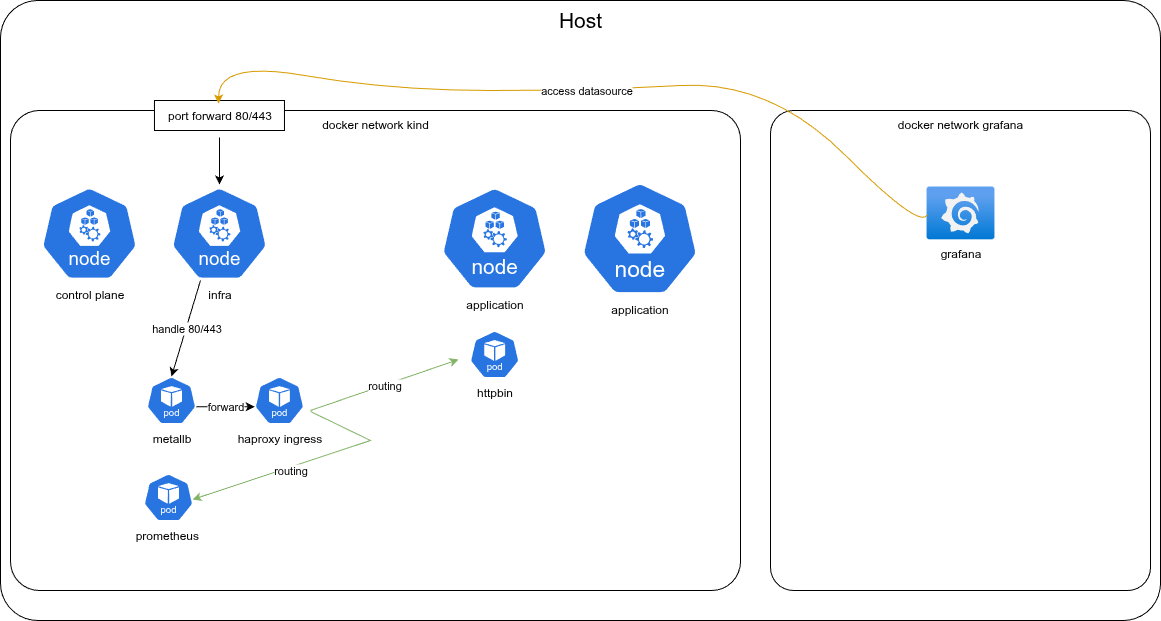

The diagram above was exported from draw.io. Its source (the exported page's mxGraphModel, read from the mxfile embedded in the PNG):
<mxGraphModel dx="2276" dy="840" grid="1" gridSize="10" guides="1" tooltips="1" connect="1" arrows="1" fold="1" page="1" pageScale="1" pageWidth="850" pageHeight="1100" math="0" shadow="0">
  <root>
    <mxCell id="0" />
    <mxCell id="1" parent="0" />
    <mxCell id="pm435MD8pgDQZcpdmsl8-1" value="Host" style="rounded=1;whiteSpace=wrap;html=1;arcSize=6;verticalAlign=top;fontSize=21;" vertex="1" parent="1">
      <mxGeometry x="-140" y="340" width="1160" height="620" as="geometry" />
    </mxCell>
    <mxCell id="pm435MD8pgDQZcpdmsl8-21" value="docker network grafana" style="rounded=1;whiteSpace=wrap;html=1;arcSize=6;verticalAlign=top;" vertex="1" parent="1">
      <mxGeometry x="630" y="450" width="380" height="480" as="geometry" />
    </mxCell>
    <mxCell id="pm435MD8pgDQZcpdmsl8-2" value="docker network kind" style="rounded=1;whiteSpace=wrap;html=1;arcSize=6;verticalAlign=top;" vertex="1" parent="1">
      <mxGeometry x="-130" y="450" width="730" height="480" as="geometry" />
    </mxCell>
    <mxCell id="pm435MD8pgDQZcpdmsl8-3" value="control plane" style="aspect=fixed;sketch=0;html=1;dashed=0;whitespace=wrap;verticalLabelPosition=bottom;verticalAlign=top;fillColor=#2875E2;strokeColor=#ffffff;points=[[0.005,0.63,0],[0.1,0.2,0],[0.9,0.2,0],[0.5,0,0],[0.995,0.63,0],[0.72,0.99,0],[0.5,1,0],[0.28,0.99,0]];shape=mxgraph.kubernetes.icon2;kubernetesLabel=1;prIcon=node" vertex="1" parent="1">
      <mxGeometry x="-100" y="526" width="97.92" height="94" as="geometry" />
    </mxCell>
    <mxCell id="pm435MD8pgDQZcpdmsl8-4" value="infra" style="aspect=fixed;sketch=0;html=1;dashed=0;whitespace=wrap;verticalLabelPosition=bottom;verticalAlign=top;fillColor=#2875E2;strokeColor=#ffffff;points=[[0.005,0.63,0],[0.1,0.2,0],[0.9,0.2,0],[0.5,0,0],[0.995,0.63,0],[0.72,0.99,0],[0.5,1,0],[0.28,0.99,0]];shape=mxgraph.kubernetes.icon2;kubernetesLabel=1;prIcon=node" vertex="1" parent="1">
      <mxGeometry x="30" y="526" width="97.92" height="94" as="geometry" />
    </mxCell>
    <mxCell id="pm435MD8pgDQZcpdmsl8-5" value="application" style="aspect=fixed;sketch=0;html=1;dashed=0;whitespace=wrap;verticalLabelPosition=bottom;verticalAlign=top;fillColor=#2875E2;strokeColor=#ffffff;points=[[0.005,0.63,0],[0.1,0.2,0],[0.9,0.2,0],[0.5,0,0],[0.995,0.63,0],[0.72,0.99,0],[0.5,1,0],[0.28,0.99,0]];shape=mxgraph.kubernetes.icon2;kubernetesLabel=1;prIcon=node" vertex="1" parent="1">
      <mxGeometry x="300" y="526" width="108.33" height="104" as="geometry" />
    </mxCell>
    <mxCell id="pm435MD8pgDQZcpdmsl8-6" value="application" style="aspect=fixed;sketch=0;html=1;dashed=0;whitespace=wrap;verticalLabelPosition=bottom;verticalAlign=top;fillColor=#2875E2;strokeColor=#ffffff;points=[[0.005,0.63,0],[0.1,0.2,0],[0.9,0.2,0],[0.5,0,0],[0.995,0.63,0],[0.72,0.99,0],[0.5,1,0],[0.28,0.99,0]];shape=mxgraph.kubernetes.icon2;kubernetesLabel=1;prIcon=node" vertex="1" parent="1">
      <mxGeometry x="440" y="521" width="118.75" height="114" as="geometry" />
    </mxCell>
    <mxCell id="pm435MD8pgDQZcpdmsl8-7" value="metallb" style="aspect=fixed;sketch=0;html=1;dashed=0;whitespace=wrap;verticalLabelPosition=bottom;verticalAlign=top;fillColor=#2875E2;strokeColor=#ffffff;points=[[0.005,0.63,0],[0.1,0.2,0],[0.9,0.2,0],[0.5,0,0],[0.995,0.63,0],[0.72,0.99,0],[0.5,1,0],[0.28,0.99,0]];shape=mxgraph.kubernetes.icon2;kubernetesLabel=1;prIcon=pod" vertex="1" parent="1">
      <mxGeometry x="6" y="716" width="50" height="48" as="geometry" />
    </mxCell>
    <mxCell id="pm435MD8pgDQZcpdmsl8-8" value="port forward 80/443" style="text;html=1;align=center;verticalAlign=middle;resizable=0;points=[];autosize=1;labelBorderColor=none;fillColor=default;strokeColor=default;" vertex="1" parent="1">
      <mxGeometry x="13.96" y="440" width="130" height="30" as="geometry" />
    </mxCell>
    <mxCell id="pm435MD8pgDQZcpdmsl8-9" value="" style="endArrow=classic;html=1;rounded=0;" edge="1" parent="1">
      <mxGeometry width="50" height="50" relative="1" as="geometry">
        <mxPoint x="79" y="477" as="sourcePoint" />
        <mxPoint x="79" y="524" as="targetPoint" />
      </mxGeometry>
    </mxCell>
    <mxCell id="pm435MD8pgDQZcpdmsl8-10" value="haproxy ingress" style="aspect=fixed;sketch=0;html=1;dashed=0;whitespace=wrap;verticalLabelPosition=bottom;verticalAlign=top;fillColor=#2875E2;strokeColor=#ffffff;points=[[0.005,0.63,0],[0.1,0.2,0],[0.9,0.2,0],[0.5,0,0],[0.995,0.63,0],[0.72,0.99,0],[0.5,1,0],[0.28,0.99,0]];shape=mxgraph.kubernetes.icon2;kubernetesLabel=1;prIcon=pod" vertex="1" parent="1">
      <mxGeometry x="113.92" y="716" width="50" height="48" as="geometry" />
    </mxCell>
    <mxCell id="pm435MD8pgDQZcpdmsl8-11" value="prometheus&amp;nbsp;" style="aspect=fixed;sketch=0;html=1;dashed=0;whitespace=wrap;verticalLabelPosition=bottom;verticalAlign=top;fillColor=#2875E2;strokeColor=#ffffff;points=[[0.005,0.63,0],[0.1,0.2,0],[0.9,0.2,0],[0.5,0,0],[0.995,0.63,0],[0.72,0.99,0],[0.5,1,0],[0.28,0.99,0]];shape=mxgraph.kubernetes.icon2;kubernetesLabel=1;prIcon=pod" vertex="1" parent="1">
      <mxGeometry x="3" y="813" width="50" height="48" as="geometry" />
    </mxCell>
    <mxCell id="pm435MD8pgDQZcpdmsl8-13" value="httpbin" style="aspect=fixed;sketch=0;html=1;dashed=0;whitespace=wrap;verticalLabelPosition=bottom;verticalAlign=top;fillColor=#2875E2;strokeColor=#ffffff;points=[[0.005,0.63,0],[0.1,0.2,0],[0.9,0.2,0],[0.5,0,0],[0.995,0.63,0],[0.72,0.99,0],[0.5,1,0],[0.28,0.99,0]];shape=mxgraph.kubernetes.icon2;kubernetesLabel=1;prIcon=pod" vertex="1" parent="1">
      <mxGeometry x="329.16" y="670" width="50" height="48" as="geometry" />
    </mxCell>
    <mxCell id="pm435MD8pgDQZcpdmsl8-15" value="handle 80/443" style="endArrow=classic;html=1;rounded=0;entryX=0.5;entryY=0;entryDx=0;entryDy=0;entryPerimeter=0;" edge="1" parent="1" target="pm435MD8pgDQZcpdmsl8-7">
      <mxGeometry width="50" height="50" relative="1" as="geometry">
        <mxPoint x="60" y="620" as="sourcePoint" />
        <mxPoint x="60" y="667" as="targetPoint" />
      </mxGeometry>
    </mxCell>
    <mxCell id="pm435MD8pgDQZcpdmsl8-16" value="forward" style="endArrow=classic;html=1;rounded=0;entryX=0.005;entryY=0.63;entryDx=0;entryDy=0;entryPerimeter=0;exitX=0.995;exitY=0.63;exitDx=0;exitDy=0;exitPerimeter=0;" edge="1" parent="1" source="pm435MD8pgDQZcpdmsl8-7" target="pm435MD8pgDQZcpdmsl8-10">
      <mxGeometry width="50" height="50" relative="1" as="geometry">
        <mxPoint x="105" y="660" as="sourcePoint" />
        <mxPoint x="90" y="756" as="targetPoint" />
      </mxGeometry>
    </mxCell>
    <mxCell id="pm435MD8pgDQZcpdmsl8-18" value="routing" style="endArrow=classic;html=1;rounded=0;fillColor=#d5e8d4;strokeColor=#82b366;" edge="1" parent="1">
      <mxGeometry width="50" height="50" relative="1" as="geometry">
        <mxPoint x="170" y="750" as="sourcePoint" />
        <mxPoint x="318" y="699" as="targetPoint" />
      </mxGeometry>
    </mxCell>
    <mxCell id="pm435MD8pgDQZcpdmsl8-19" value="routing" style="endArrow=classic;html=1;rounded=0;fillColor=#d5e8d4;strokeColor=#82b366;" edge="1" parent="1">
      <mxGeometry x="0.1962" y="3" width="50" height="50" relative="1" as="geometry">
        <mxPoint x="170" y="751" as="sourcePoint" />
        <mxPoint x="52" y="839" as="targetPoint" />
        <Array as="points">
          <mxPoint x="230" y="780" />
        </Array>
        <mxPoint as="offset" />
      </mxGeometry>
    </mxCell>
    <mxCell id="pm435MD8pgDQZcpdmsl8-20" value="grafana" style="image;aspect=fixed;html=1;points=[];align=center;fontSize=12;image=img/lib/azure2/other/Grafana.svg;" vertex="1" parent="1">
      <mxGeometry x="786" y="526" width="68" height="52.800000000000004" as="geometry" />
    </mxCell>
    <mxCell id="pm435MD8pgDQZcpdmsl8-22" value="access datasource" style="curved=1;endArrow=classic;html=1;rounded=0;entryX=0.493;entryY=0.1;entryDx=0;entryDy=0;entryPerimeter=0;exitX=0.015;exitY=0.53;exitDx=0;exitDy=0;exitPerimeter=0;fillColor=#ffe6cc;strokeColor=#d79b00;" edge="1" parent="1" source="pm435MD8pgDQZcpdmsl8-20" target="pm435MD8pgDQZcpdmsl8-8">
      <mxGeometry width="50" height="50" relative="1" as="geometry">
        <mxPoint x="730" y="570" as="sourcePoint" />
        <mxPoint x="780" y="520" as="targetPoint" />
        <Array as="points">
          <mxPoint x="780" y="570" />
          <mxPoint x="630" y="420" />
          <mxPoint x="450" y="430" />
          <mxPoint x="250" y="430" />
          <mxPoint x="78" y="400" />
        </Array>
      </mxGeometry>
    </mxCell>
  </root>
</mxGraphModel>